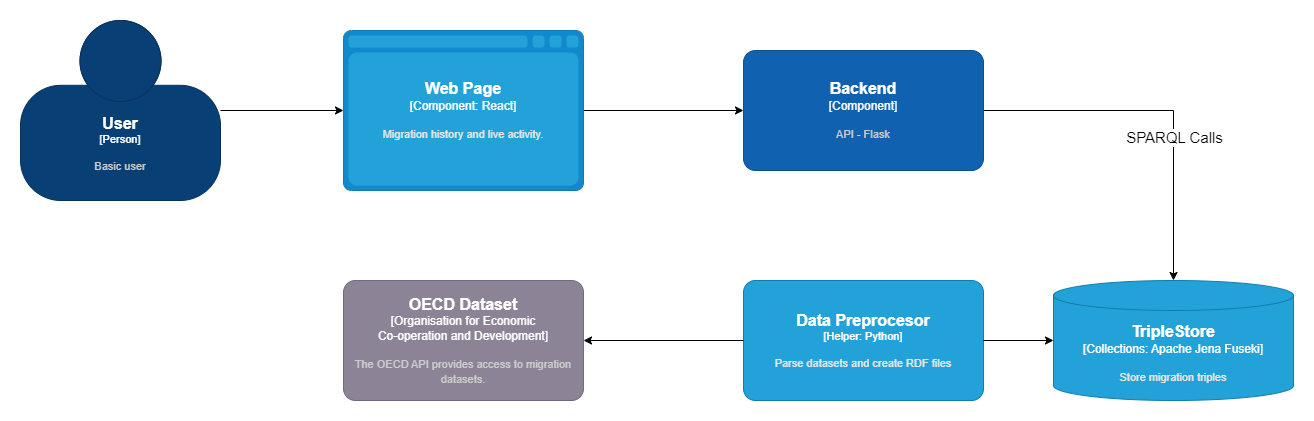

The diagram above was exported from draw.io. Its source (the exported page's mxGraphModel, read from the mxfile embedded in the PNG):
<mxGraphModel dx="2261" dy="772" grid="1" gridSize="10" guides="1" tooltips="1" connect="1" arrows="1" fold="1" page="1" pageScale="1" pageWidth="827" pageHeight="1169" math="0" shadow="0">
  <root>
    <mxCell id="0" />
    <mxCell id="1" parent="0" />
    <mxCell id="2u4N6u6-wRbSJJCKvri2-9" style="edgeStyle=orthogonalEdgeStyle;rounded=0;orthogonalLoop=1;jettySize=auto;html=1;strokeColor=default;startArrow=none;startFill=0;" parent="1" source="2u4N6u6-wRbSJJCKvri2-2" target="2u4N6u6-wRbSJJCKvri2-8" edge="1">
      <mxGeometry relative="1" as="geometry" />
    </mxCell>
    <mxCell id="UdeyykZucp9O-4rV_YYy-1" value="&lt;font style=&quot;font-size: 15px;&quot;&gt;SPARQL Calls&lt;/font&gt;" style="edgeLabel;html=1;align=center;verticalAlign=middle;resizable=0;points=[];" vertex="1" connectable="0" parent="2u4N6u6-wRbSJJCKvri2-9">
      <mxGeometry x="0.2" relative="1" as="geometry">
        <mxPoint as="offset" />
      </mxGeometry>
    </mxCell>
    <object placeholders="1" c4Name="Backend" c4Type="Component" c4Description="API - Flask" label="&lt;font style=&quot;font-size: 16px&quot;&gt;&lt;b&gt;%c4Name%&lt;/b&gt;&lt;/font&gt;&lt;div&gt;[%c4Type%]&lt;/div&gt;&lt;br&gt;&lt;div&gt;&lt;font style=&quot;font-size: 11px&quot;&gt;&lt;font color=&quot;#cccccc&quot;&gt;%c4Description%&lt;/font&gt;&lt;/div&gt;" id="2u4N6u6-wRbSJJCKvri2-2">
      <mxCell style="rounded=1;whiteSpace=wrap;html=1;labelBackgroundColor=none;fillColor=#1061B0;fontColor=#ffffff;align=center;arcSize=10;strokeColor=#0D5091;metaEdit=1;resizable=0;points=[[0.25,0,0],[0.5,0,0],[0.75,0,0],[1,0.25,0],[1,0.5,0],[1,0.75,0],[0.75,1,0],[0.5,1,0],[0.25,1,0],[0,0.75,0],[0,0.5,0],[0,0.25,0]];" parent="1" vertex="1">
        <mxGeometry x="210" y="330" width="240" height="120" as="geometry" />
      </mxCell>
    </object>
    <mxCell id="2u4N6u6-wRbSJJCKvri2-5" style="edgeStyle=orthogonalEdgeStyle;rounded=0;orthogonalLoop=1;jettySize=auto;html=1;" parent="1" source="2u4N6u6-wRbSJJCKvri2-4" target="2u4N6u6-wRbSJJCKvri2-2" edge="1">
      <mxGeometry relative="1" as="geometry" />
    </mxCell>
    <object placeholders="1" c4Type="Web Page" c4Container="Component" c4Technology="React" c4Description="Migration history and live activity." label="&lt;font style=&quot;font-size: 16px&quot;&gt;&lt;b&gt;%c4Type%&lt;/b&gt;&lt;/font&gt;&lt;div&gt;[%c4Container%:&amp;nbsp;%c4Technology%]&lt;/div&gt;&lt;br&gt;&lt;div&gt;&lt;font style=&quot;font-size: 11px&quot;&gt;&lt;font color=&quot;#E6E6E6&quot;&gt;%c4Description%&lt;/font&gt;&lt;/div&gt;" id="2u4N6u6-wRbSJJCKvri2-4">
      <mxCell style="shape=mxgraph.c4.webBrowserContainer2;whiteSpace=wrap;html=1;boundedLbl=1;rounded=0;labelBackgroundColor=none;strokeColor=#118ACD;fillColor=#23A2D9;strokeColor=#118ACD;strokeColor2=#0E7DAD;fontSize=12;fontColor=#ffffff;align=center;metaEdit=1;points=[[0.5,0,0],[1,0.25,0],[1,0.5,0],[1,0.75,0],[0.5,1,0],[0,0.75,0],[0,0.5,0],[0,0.25,0]];resizable=0;" parent="1" vertex="1">
        <mxGeometry x="-190" y="310" width="240" height="160" as="geometry" />
      </mxCell>
    </object>
    <mxCell id="2u4N6u6-wRbSJJCKvri2-7" style="edgeStyle=orthogonalEdgeStyle;rounded=0;orthogonalLoop=1;jettySize=auto;html=1;exitX=1;exitY=0.5;exitDx=0;exitDy=0;exitPerimeter=0;" parent="1" source="2u4N6u6-wRbSJJCKvri2-6" target="2u4N6u6-wRbSJJCKvri2-4" edge="1">
      <mxGeometry relative="1" as="geometry" />
    </mxCell>
    <object placeholders="1" c4Name="User" c4Type="Person" c4Description="Basic user" label="&lt;font style=&quot;font-size: 16px&quot;&gt;&lt;b&gt;%c4Name%&lt;/b&gt;&lt;/font&gt;&lt;div&gt;[%c4Type%]&lt;/div&gt;&lt;br&gt;&lt;div&gt;&lt;font style=&quot;font-size: 11px&quot;&gt;&lt;font color=&quot;#cccccc&quot;&gt;%c4Description%&lt;/font&gt;&lt;/div&gt;" id="2u4N6u6-wRbSJJCKvri2-6">
      <mxCell style="html=1;fontSize=11;dashed=0;whiteSpace=wrap;fillColor=#083F75;strokeColor=#06315C;fontColor=#ffffff;shape=mxgraph.c4.person2;align=center;metaEdit=1;points=[[0.5,0,0],[1,0.5,0],[1,0.75,0],[0.75,1,0],[0.5,1,0],[0.25,1,0],[0,0.75,0],[0,0.5,0]];resizable=0;" parent="1" vertex="1">
        <mxGeometry x="-513" y="300" width="200" height="180" as="geometry" />
      </mxCell>
    </object>
    <object placeholders="1" c4Type="TripleStore" c4Container="Collections" c4Technology="Apache Jena Fuseki" c4Description="Store migration triples" label="&lt;font style=&quot;font-size: 16px&quot;&gt;&lt;b&gt;%c4Type%&lt;/b&gt;&lt;/font&gt;&lt;div&gt;[%c4Container%:&amp;nbsp;%c4Technology%]&lt;/div&gt;&lt;br&gt;&lt;div&gt;&lt;font style=&quot;font-size: 11px&quot;&gt;&lt;font color=&quot;#E6E6E6&quot;&gt;%c4Description%&lt;/font&gt;&lt;/div&gt;" id="2u4N6u6-wRbSJJCKvri2-8">
      <mxCell style="shape=cylinder3;size=15;whiteSpace=wrap;html=1;boundedLbl=1;rounded=0;labelBackgroundColor=none;fillColor=#23A2D9;fontSize=12;fontColor=#ffffff;align=center;strokeColor=#0E7DAD;metaEdit=1;points=[[0.5,0,0],[1,0.25,0],[1,0.5,0],[1,0.75,0],[0.5,1,0],[0,0.75,0],[0,0.5,0],[0,0.25,0]];resizable=0;" parent="1" vertex="1">
        <mxGeometry x="520" y="560" width="240" height="120" as="geometry" />
      </mxCell>
    </object>
    <object placeholders="1" c4Name="Data Preprocesor" c4Type="Helper" c4Technology="Python" c4Description="Parse datasets and create RDF files" label="&lt;font style=&quot;font-size: 16px&quot;&gt;&lt;b&gt;%c4Name%&lt;/b&gt;&lt;/font&gt;&lt;div&gt;[%c4Type%: %c4Technology%]&lt;/div&gt;&lt;br&gt;&lt;div&gt;&lt;font style=&quot;font-size: 11px&quot;&gt;&lt;font color=&quot;#E6E6E6&quot;&gt;%c4Description%&lt;/font&gt;&lt;/div&gt;" id="2u4N6u6-wRbSJJCKvri2-10">
      <mxCell style="rounded=1;whiteSpace=wrap;html=1;fontSize=11;labelBackgroundColor=none;fillColor=#23A2D9;fontColor=#ffffff;align=center;arcSize=10;strokeColor=#0E7DAD;metaEdit=1;resizable=0;points=[[0.25,0,0],[0.5,0,0],[0.75,0,0],[1,0.25,0],[1,0.5,0],[1,0.75,0],[0.75,1,0],[0.5,1,0],[0.25,1,0],[0,0.75,0],[0,0.5,0],[0,0.25,0]];" parent="1" vertex="1">
        <mxGeometry x="210" y="560" width="240" height="120" as="geometry" />
      </mxCell>
    </object>
    <mxCell id="2u4N6u6-wRbSJJCKvri2-11" style="edgeStyle=orthogonalEdgeStyle;rounded=0;orthogonalLoop=1;jettySize=auto;html=1;entryX=0;entryY=0.5;entryDx=0;entryDy=0;entryPerimeter=0;" parent="1" source="2u4N6u6-wRbSJJCKvri2-10" target="2u4N6u6-wRbSJJCKvri2-8" edge="1">
      <mxGeometry relative="1" as="geometry" />
    </mxCell>
    <object placeholders="1" c4Name="OECD Dataset" c4Type="Organisation for Economic&#10;Co-operation and Development" c4Description="The OECD API provides access to migration datasets." label="&lt;font style=&quot;font-size: 16px&quot;&gt;&lt;b&gt;%c4Name%&lt;/b&gt;&lt;/font&gt;&lt;div&gt;[%c4Type%]&lt;/div&gt;&lt;br&gt;&lt;div&gt;&lt;font style=&quot;font-size: 11px&quot;&gt;&lt;font color=&quot;#cccccc&quot;&gt;%c4Description%&lt;/font&gt;&lt;/div&gt;" id="2u4N6u6-wRbSJJCKvri2-14">
      <mxCell style="rounded=1;whiteSpace=wrap;html=1;labelBackgroundColor=none;fillColor=#8C8496;fontColor=#ffffff;align=center;arcSize=10;strokeColor=#736782;metaEdit=1;resizable=0;points=[[0.25,0,0],[0.5,0,0],[0.75,0,0],[1,0.25,0],[1,0.5,0],[1,0.75,0],[0.75,1,0],[0.5,1,0],[0.25,1,0],[0,0.75,0],[0,0.5,0],[0,0.25,0]];" parent="1" vertex="1">
        <mxGeometry x="-190" y="560" width="240" height="120" as="geometry" />
      </mxCell>
    </object>
    <mxCell id="2u4N6u6-wRbSJJCKvri2-16" style="edgeStyle=orthogonalEdgeStyle;rounded=0;orthogonalLoop=1;jettySize=auto;html=1;entryX=1;entryY=0.5;entryDx=0;entryDy=0;entryPerimeter=0;" parent="1" source="2u4N6u6-wRbSJJCKvri2-10" target="2u4N6u6-wRbSJJCKvri2-14" edge="1">
      <mxGeometry relative="1" as="geometry" />
    </mxCell>
  </root>
</mxGraphModel>